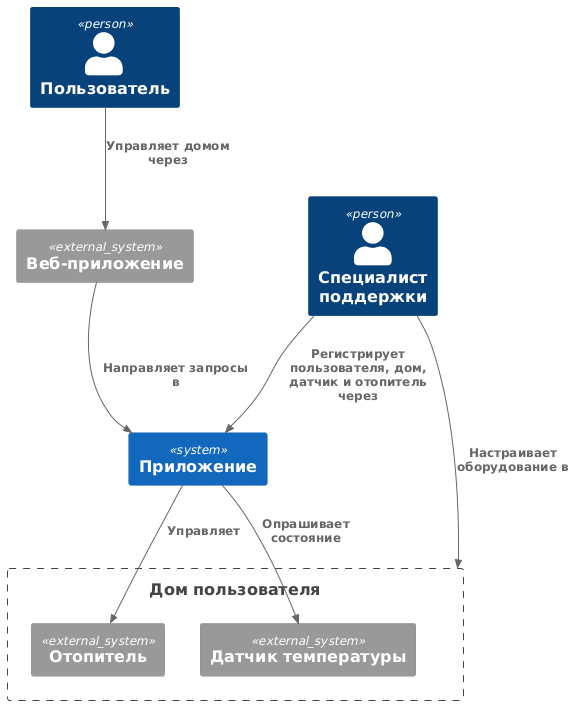

The diagram above was rendered by PlantUML. Its source (embedded in the PNG):
@startuml
!include <C4/C4_Context.puml>

Person(User, "Пользователь")
System_Ext(WebApp, "Веб-приложение")
System(SmartHomeApp, "Приложение")
Boundary(UserHome, "Дом пользователя") {
    System_Ext(Heater, "Отопитель")
    System_Ext(TemperatureSensor, "Датчик температуры")
}
Person(SupportEngineer, "Специалист поддержки")
Rel(User, WebApp, "Управляет домом через")
Rel(WebApp, SmartHomeApp, "Направляет запросы в")
Rel(SmartHomeApp, TemperatureSensor, "Опрашивает состояние")
Rel(SmartHomeApp, Heater, "Управляет")
Rel(SupportEngineer, UserHome, "Настраивает оборудование в")
Rel(SupportEngineer, SmartHomeApp, "Регистрирует пользователя, дом, датчик и отопитель через")
@enduml